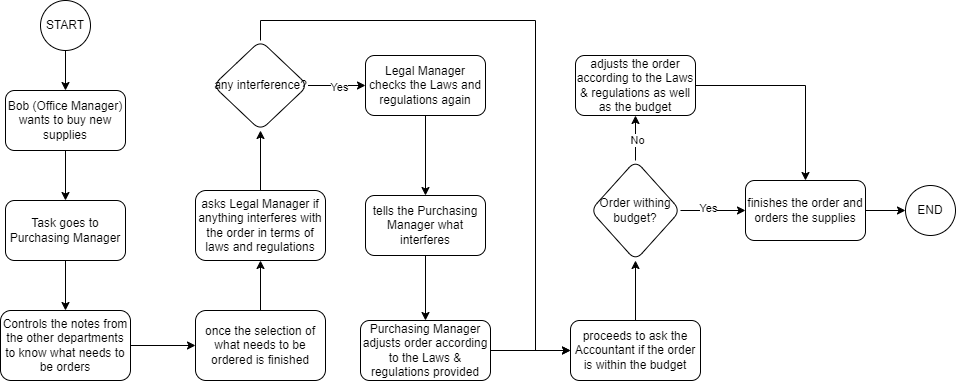

The diagram above was exported from draw.io. Its source (the exported page's mxGraphModel, read from the mxfile embedded in the PNG):
<mxGraphModel dx="1434" dy="772" grid="1" gridSize="10" guides="1" tooltips="1" connect="1" arrows="1" fold="1" page="1" pageScale="1" pageWidth="827" pageHeight="1169" math="0" shadow="0">
  <root>
    <mxCell id="WIyWlLk6GJQsqaUBKTNV-0" />
    <mxCell id="WIyWlLk6GJQsqaUBKTNV-1" parent="WIyWlLk6GJQsqaUBKTNV-0" />
    <mxCell id="-gXMC-IU2wIC_211BXXe-2" value="" style="edgeStyle=orthogonalEdgeStyle;rounded=0;orthogonalLoop=1;jettySize=auto;html=1;" parent="WIyWlLk6GJQsqaUBKTNV-1" source="-gXMC-IU2wIC_211BXXe-0" target="-gXMC-IU2wIC_211BXXe-1" edge="1">
      <mxGeometry relative="1" as="geometry" />
    </mxCell>
    <mxCell id="-gXMC-IU2wIC_211BXXe-0" value="START" style="ellipse;whiteSpace=wrap;html=1;" parent="WIyWlLk6GJQsqaUBKTNV-1" vertex="1">
      <mxGeometry x="255" y="120" width="50" height="50" as="geometry" />
    </mxCell>
    <mxCell id="-uOdvzDG1MxTtP59g5mS-1" value="" style="edgeStyle=orthogonalEdgeStyle;rounded=0;orthogonalLoop=1;jettySize=auto;html=1;" parent="WIyWlLk6GJQsqaUBKTNV-1" source="-gXMC-IU2wIC_211BXXe-1" target="-uOdvzDG1MxTtP59g5mS-0" edge="1">
      <mxGeometry relative="1" as="geometry" />
    </mxCell>
    <mxCell id="-gXMC-IU2wIC_211BXXe-1" value="Bob (Office Manager) wants to buy new supplies" style="rounded=1;whiteSpace=wrap;html=1;" parent="WIyWlLk6GJQsqaUBKTNV-1" vertex="1">
      <mxGeometry x="220" y="210" width="120" height="60" as="geometry" />
    </mxCell>
    <mxCell id="-uOdvzDG1MxTtP59g5mS-3" value="" style="edgeStyle=orthogonalEdgeStyle;rounded=0;orthogonalLoop=1;jettySize=auto;html=1;" parent="WIyWlLk6GJQsqaUBKTNV-1" source="-uOdvzDG1MxTtP59g5mS-0" target="-uOdvzDG1MxTtP59g5mS-2" edge="1">
      <mxGeometry relative="1" as="geometry" />
    </mxCell>
    <mxCell id="-uOdvzDG1MxTtP59g5mS-0" value="Task goes to Purchasing Manager" style="rounded=1;whiteSpace=wrap;html=1;" parent="WIyWlLk6GJQsqaUBKTNV-1" vertex="1">
      <mxGeometry x="220" y="320" width="120" height="60" as="geometry" />
    </mxCell>
    <mxCell id="-uOdvzDG1MxTtP59g5mS-5" value="" style="edgeStyle=orthogonalEdgeStyle;rounded=0;orthogonalLoop=1;jettySize=auto;html=1;" parent="WIyWlLk6GJQsqaUBKTNV-1" source="-uOdvzDG1MxTtP59g5mS-2" target="-uOdvzDG1MxTtP59g5mS-4" edge="1">
      <mxGeometry relative="1" as="geometry" />
    </mxCell>
    <mxCell id="-uOdvzDG1MxTtP59g5mS-2" value="Controls the notes from the other departments to know what needs to be orders" style="rounded=1;whiteSpace=wrap;html=1;" parent="WIyWlLk6GJQsqaUBKTNV-1" vertex="1">
      <mxGeometry x="215" y="430" width="130" height="70" as="geometry" />
    </mxCell>
    <mxCell id="-uOdvzDG1MxTtP59g5mS-7" value="" style="edgeStyle=orthogonalEdgeStyle;rounded=0;orthogonalLoop=1;jettySize=auto;html=1;" parent="WIyWlLk6GJQsqaUBKTNV-1" source="-uOdvzDG1MxTtP59g5mS-4" target="-uOdvzDG1MxTtP59g5mS-6" edge="1">
      <mxGeometry relative="1" as="geometry" />
    </mxCell>
    <mxCell id="-uOdvzDG1MxTtP59g5mS-4" value="once the selection of what needs to be ordered is finished" style="rounded=1;whiteSpace=wrap;html=1;" parent="WIyWlLk6GJQsqaUBKTNV-1" vertex="1">
      <mxGeometry x="410" y="430" width="130" height="70" as="geometry" />
    </mxCell>
    <mxCell id="-uOdvzDG1MxTtP59g5mS-9" value="" style="edgeStyle=orthogonalEdgeStyle;rounded=0;orthogonalLoop=1;jettySize=auto;html=1;" parent="WIyWlLk6GJQsqaUBKTNV-1" source="-uOdvzDG1MxTtP59g5mS-6" target="-uOdvzDG1MxTtP59g5mS-8" edge="1">
      <mxGeometry relative="1" as="geometry" />
    </mxCell>
    <mxCell id="-uOdvzDG1MxTtP59g5mS-6" value="asks Legal Manager if anything interferes with the order in terms of laws and regulations" style="rounded=1;whiteSpace=wrap;html=1;" parent="WIyWlLk6GJQsqaUBKTNV-1" vertex="1">
      <mxGeometry x="410" y="310" width="130" height="70" as="geometry" />
    </mxCell>
    <mxCell id="-uOdvzDG1MxTtP59g5mS-11" value="" style="edgeStyle=orthogonalEdgeStyle;rounded=0;orthogonalLoop=1;jettySize=auto;html=1;" parent="WIyWlLk6GJQsqaUBKTNV-1" source="-uOdvzDG1MxTtP59g5mS-8" target="-uOdvzDG1MxTtP59g5mS-10" edge="1">
      <mxGeometry relative="1" as="geometry" />
    </mxCell>
    <mxCell id="-uOdvzDG1MxTtP59g5mS-28" value="Yes" style="edgeLabel;html=1;align=center;verticalAlign=middle;resizable=0;points=[];" parent="-uOdvzDG1MxTtP59g5mS-11" connectable="0" vertex="1">
      <mxGeometry x="0.0609" y="-1" relative="1" as="geometry">
        <mxPoint as="offset" />
      </mxGeometry>
    </mxCell>
    <mxCell id="-uOdvzDG1MxTtP59g5mS-30" style="edgeStyle=orthogonalEdgeStyle;rounded=0;orthogonalLoop=1;jettySize=auto;html=1;exitX=0.5;exitY=0;exitDx=0;exitDy=0;entryX=0;entryY=0.5;entryDx=0;entryDy=0;" parent="WIyWlLk6GJQsqaUBKTNV-1" source="-uOdvzDG1MxTtP59g5mS-8" target="-uOdvzDG1MxTtP59g5mS-18" edge="1">
      <mxGeometry relative="1" as="geometry">
        <Array as="points">
          <mxPoint x="475" y="140" />
          <mxPoint x="750" y="140" />
          <mxPoint x="750" y="470" />
        </Array>
      </mxGeometry>
    </mxCell>
    <mxCell id="-uOdvzDG1MxTtP59g5mS-8" value="any interference?" style="rhombus;whiteSpace=wrap;html=1;rounded=1;" parent="WIyWlLk6GJQsqaUBKTNV-1" vertex="1">
      <mxGeometry x="427.5" y="160" width="95" height="90" as="geometry" />
    </mxCell>
    <mxCell id="-uOdvzDG1MxTtP59g5mS-13" value="" style="edgeStyle=orthogonalEdgeStyle;rounded=0;orthogonalLoop=1;jettySize=auto;html=1;" parent="WIyWlLk6GJQsqaUBKTNV-1" source="-uOdvzDG1MxTtP59g5mS-10" target="-uOdvzDG1MxTtP59g5mS-12" edge="1">
      <mxGeometry relative="1" as="geometry" />
    </mxCell>
    <mxCell id="-uOdvzDG1MxTtP59g5mS-10" value="Legal Manager checks the Laws and regulations again" style="whiteSpace=wrap;html=1;rounded=1;" parent="WIyWlLk6GJQsqaUBKTNV-1" vertex="1">
      <mxGeometry x="580" y="175" width="120" height="60" as="geometry" />
    </mxCell>
    <mxCell id="-uOdvzDG1MxTtP59g5mS-15" value="" style="edgeStyle=orthogonalEdgeStyle;rounded=0;orthogonalLoop=1;jettySize=auto;html=1;" parent="WIyWlLk6GJQsqaUBKTNV-1" source="-uOdvzDG1MxTtP59g5mS-12" target="-uOdvzDG1MxTtP59g5mS-14" edge="1">
      <mxGeometry relative="1" as="geometry" />
    </mxCell>
    <mxCell id="-uOdvzDG1MxTtP59g5mS-12" value="tells the Purchasing Manager what interferes" style="whiteSpace=wrap;html=1;rounded=1;" parent="WIyWlLk6GJQsqaUBKTNV-1" vertex="1">
      <mxGeometry x="580" y="315" width="120" height="60" as="geometry" />
    </mxCell>
    <mxCell id="-uOdvzDG1MxTtP59g5mS-19" value="" style="edgeStyle=orthogonalEdgeStyle;rounded=0;orthogonalLoop=1;jettySize=auto;html=1;" parent="WIyWlLk6GJQsqaUBKTNV-1" source="-uOdvzDG1MxTtP59g5mS-14" target="-uOdvzDG1MxTtP59g5mS-18" edge="1">
      <mxGeometry relative="1" as="geometry" />
    </mxCell>
    <mxCell id="-uOdvzDG1MxTtP59g5mS-14" value="Purchasing Manager adjusts order according to the Laws &amp;amp; regulations provided" style="whiteSpace=wrap;html=1;rounded=1;" parent="WIyWlLk6GJQsqaUBKTNV-1" vertex="1">
      <mxGeometry x="575" y="440" width="130" height="60" as="geometry" />
    </mxCell>
    <mxCell id="-uOdvzDG1MxTtP59g5mS-21" value="" style="edgeStyle=orthogonalEdgeStyle;rounded=0;orthogonalLoop=1;jettySize=auto;html=1;" parent="WIyWlLk6GJQsqaUBKTNV-1" source="-uOdvzDG1MxTtP59g5mS-18" target="-uOdvzDG1MxTtP59g5mS-20" edge="1">
      <mxGeometry relative="1" as="geometry" />
    </mxCell>
    <mxCell id="-uOdvzDG1MxTtP59g5mS-18" value="proceeds to ask the Accountant if the order is within the budget" style="whiteSpace=wrap;html=1;rounded=1;" parent="WIyWlLk6GJQsqaUBKTNV-1" vertex="1">
      <mxGeometry x="785" y="440" width="130" height="60" as="geometry" />
    </mxCell>
    <mxCell id="-uOdvzDG1MxTtP59g5mS-23" value="" style="edgeStyle=orthogonalEdgeStyle;rounded=0;orthogonalLoop=1;jettySize=auto;html=1;" parent="WIyWlLk6GJQsqaUBKTNV-1" source="-uOdvzDG1MxTtP59g5mS-20" target="-uOdvzDG1MxTtP59g5mS-22" edge="1">
      <mxGeometry relative="1" as="geometry" />
    </mxCell>
    <mxCell id="-uOdvzDG1MxTtP59g5mS-27" value="Yes" style="edgeLabel;html=1;align=center;verticalAlign=middle;resizable=0;points=[];" parent="-uOdvzDG1MxTtP59g5mS-23" connectable="0" vertex="1">
      <mxGeometry x="-0.1692" y="3" relative="1" as="geometry">
        <mxPoint as="offset" />
      </mxGeometry>
    </mxCell>
    <mxCell id="-uOdvzDG1MxTtP59g5mS-25" value="" style="edgeStyle=orthogonalEdgeStyle;rounded=0;orthogonalLoop=1;jettySize=auto;html=1;" parent="WIyWlLk6GJQsqaUBKTNV-1" source="-uOdvzDG1MxTtP59g5mS-20" target="-uOdvzDG1MxTtP59g5mS-24" edge="1">
      <mxGeometry relative="1" as="geometry" />
    </mxCell>
    <mxCell id="-uOdvzDG1MxTtP59g5mS-26" value="No" style="edgeLabel;html=1;align=center;verticalAlign=middle;resizable=0;points=[];" parent="-uOdvzDG1MxTtP59g5mS-25" connectable="0" vertex="1">
      <mxGeometry x="-0.0667" y="-1" relative="1" as="geometry">
        <mxPoint as="offset" />
      </mxGeometry>
    </mxCell>
    <mxCell id="-uOdvzDG1MxTtP59g5mS-20" value="Order withing budget?" style="rhombus;whiteSpace=wrap;html=1;rounded=1;" parent="WIyWlLk6GJQsqaUBKTNV-1" vertex="1">
      <mxGeometry x="805" y="280" width="90" height="100" as="geometry" />
    </mxCell>
    <mxCell id="-uOdvzDG1MxTtP59g5mS-35" style="edgeStyle=orthogonalEdgeStyle;rounded=0;orthogonalLoop=1;jettySize=auto;html=1;exitX=1;exitY=0.5;exitDx=0;exitDy=0;entryX=0;entryY=0.5;entryDx=0;entryDy=0;" parent="WIyWlLk6GJQsqaUBKTNV-1" source="-uOdvzDG1MxTtP59g5mS-22" target="-uOdvzDG1MxTtP59g5mS-34" edge="1">
      <mxGeometry relative="1" as="geometry" />
    </mxCell>
    <mxCell id="-uOdvzDG1MxTtP59g5mS-22" value="finishes the order and orders the supplies" style="whiteSpace=wrap;html=1;rounded=1;" parent="WIyWlLk6GJQsqaUBKTNV-1" vertex="1">
      <mxGeometry x="960" y="300" width="120" height="60" as="geometry" />
    </mxCell>
    <mxCell id="-uOdvzDG1MxTtP59g5mS-33" style="edgeStyle=orthogonalEdgeStyle;rounded=0;orthogonalLoop=1;jettySize=auto;html=1;exitX=1;exitY=0.5;exitDx=0;exitDy=0;entryX=0.5;entryY=0;entryDx=0;entryDy=0;" parent="WIyWlLk6GJQsqaUBKTNV-1" source="-uOdvzDG1MxTtP59g5mS-24" target="-uOdvzDG1MxTtP59g5mS-22" edge="1">
      <mxGeometry relative="1" as="geometry" />
    </mxCell>
    <mxCell id="-uOdvzDG1MxTtP59g5mS-24" value="adjusts the order according to the Laws &amp;amp; regulations as well as the budget" style="whiteSpace=wrap;html=1;rounded=1;" parent="WIyWlLk6GJQsqaUBKTNV-1" vertex="1">
      <mxGeometry x="790" y="175" width="120" height="60" as="geometry" />
    </mxCell>
    <mxCell id="-uOdvzDG1MxTtP59g5mS-34" value="END" style="ellipse;whiteSpace=wrap;html=1;" parent="WIyWlLk6GJQsqaUBKTNV-1" vertex="1">
      <mxGeometry x="1120" y="305" width="50" height="50" as="geometry" />
    </mxCell>
  </root>
</mxGraphModel>